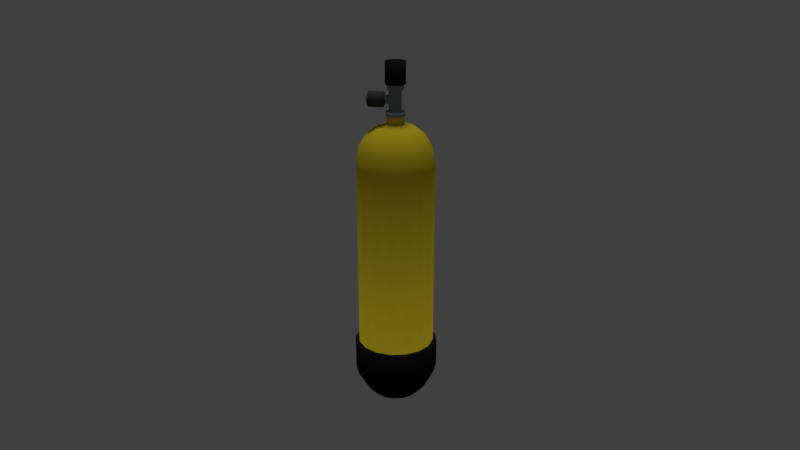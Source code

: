 # Source: OxygenTank.blend  (saved by Blender 2.78.0; exported with 4.5.12 LTS)
import bpy
from mathutils import Matrix  # noqa: F401  (used for matrix-valued properties, if any)

bpy.ops.wm.read_factory_settings(use_empty=True)
scene = bpy.context.scene
scene.name = 'Scene'

# ---- collections
col_collection_1 = bpy.data.collections.new('Collection 1'); scene.collection.children.link(col_collection_1)

# ---- materials (node trees are filled in below, after node groups)
mat_metal = bpy.data.materials.new('Metal')
mat_metal.alpha_threshold = 0.0
mat_metal.use_transparent_shadow = False
mat_metal.diffuse_color = (0.2643, 0.3006, 0.3264, 1.0)
mat_metal.specular_color = (0.42, 0.4385, 0.4385)
mat_metal.roughness = 0.5
mat_metal.specular_intensity = 1.0
mat_rubber = bpy.data.materials.new('Rubber')
mat_rubber.alpha_threshold = 0.0
mat_rubber.use_transparent_shadow = False
mat_rubber.diffuse_color = (0.01467, 0.01467, 0.01467, 1.0)
mat_rubber.roughness = 0.5
mat_rubber.specular_intensity = 0.2455
mat_painted_metal = bpy.data.materials.new('Painted Metal')
mat_painted_metal.alpha_threshold = 0.0
mat_painted_metal.use_transparent_shadow = False
mat_painted_metal.diffuse_color = (0.7484, 0.5752, 0.0245, 1.0)
mat_painted_metal.roughness = 0.5
mat_knob = bpy.data.materials.new('Knob')
mat_knob.alpha_threshold = 0.0
mat_knob.use_transparent_shadow = False
mat_knob.diffuse_color = (0.0578, 0.0578, 0.0578, 1.0)
mat_knob.roughness = 0.5
mat_knob.specular_intensity = 0.0

# ---- material node trees

# ---- world
world_world = bpy.data.worlds.new('World'); scene.world = world_world
world_world.color = (0.05088, 0.05088, 0.05088)
world_world.use_sun_shadow = False
world_world.sun_shadow_jitter_overblur = 0.0
world_world.cycles.sampling_method = 'MANUAL'

# ---- cameras
cam_camera = bpy.data.cameras.new('Camera')
cam_camera.clip_end = 100.0
cam_camera.lens = 35.0
cam_camera.sensor_width = 32.0
cam_camera.sensor_height = 18.0
cam_camera.display_size = 2.0
cam_camera.dof.focus_distance = 0.0
cam_camera.dof.aperture_fstop = 128.0
cam_camera.dof.aperture_blades = 6

# ---- lights
light_sun = bpy.data.lights.new('Sun', 'SUN')
light_sun.transmission_factor = 0.0
light_sun.angle = 0.1993
light_sun.energy = 1.0
light_sun.shadow_buffer_clip_start = 0.5
light_sun.shadow_soft_size = 0.1
light_sun.shadow_cascade_max_distance = 1000.0

# ---- meshes
me_plane = bpy.data.meshes.new('Plane')
me_plane.from_pydata([(-0.5775, 2.653e-08, 0.5919), (-0.4265, -2.653e-08, 3.843), (-0.5769, -2.653e-08, 3.403), (-0.5392, -2.653e-08, 3.663), (-0.284, -2.653e-08, 3.955), (-0.1298, -2.653e-08, 4.0), (-0.1223, -2.653e-08, 4.119), (-0.1412, -2.653e-08, 4.185), (-0.08875, -2.653e-08, 4.191), (-0.08875, -2.653e-08, 4.479), (-0.1202, -2.653e-08, 4.495), (-0.149, -2.653e-08, 4.573), (-0.149, -2.653e-08, 4.893), (2.087e-05, -2.569e-07, 4.893), (-0.6121, 2.653e-08, 0.5856), (-0.6372, 2.653e-08, 0.5573), (-0.6341, 2.653e-08, 0.1611), (-0.6031, 2.653e-08, 0.03845), (-0.4871, 2.653e-08, -0.1709), (-0.3618, 2.653e-08, -0.3072), (-0.2184, 2.653e-08, -0.3789), (2.532e-05, 0.005006, -0.4091), (-0.5335, 0.221, 0.5919), (-0.3941, 0.1632, 3.843), (-0.5329, 0.2208, 3.403), (-0.4982, 0.2064, 3.663), (-0.2624, 0.1087, 3.955), (-0.12, 0.04969, 4.0), (-0.113, 0.0468, 4.119), (-0.1304, 0.05402, 4.121), (-0.1304, 0.05402, 4.185), (-0.08199, 0.03396, 4.191), (-0.08199, 0.03396, 4.479), (-0.111, 0.046, 4.495), (-0.111, 0.046, 4.571), (-0.1377, 0.05703, 4.573), (-0.1377, 0.05703, 4.893), (-0.5655, 0.2342, 0.5856), (-0.5887, 0.2439, 0.5573), (-0.5858, 0.2427, 0.1611), (-0.5572, 0.2308, 0.03845), (-0.45, 0.1864, -0.1709), (-0.3343, 0.1385, -0.3072), (-0.2018, 0.08359, -0.3789), (-0.4083, 0.4083, 0.5919), (-0.3016, 0.3016, 3.843), (-0.4079, 0.4079, 3.403), (-0.3813, 0.3813, 3.663), (-0.2008, 0.2008, 3.955), (-0.09181, 0.09181, 4.0), (-0.08647, 0.08647, 4.119), (-0.09982, 0.09982, 4.121), (-0.09982, 0.09982, 4.185), (-0.06275, 0.06275, 4.191), (-0.06275, 0.06275, 4.479), (-0.08499, 0.08499, 4.495), (-0.08499, 0.08499, 4.571), (-0.1054, 0.1054, 4.573), (-0.1054, 0.1054, 4.893), (-0.4328, 0.4328, 0.5856), (-0.4506, 0.4506, 0.5573), (-0.4484, 0.4484, 0.1611), (-0.4265, 0.4265, 0.03845), (-0.3444, 0.3444, -0.1709), (-0.2558, 0.2558, -0.3072), (-0.1544, 0.1544, -0.3789), (-0.221, 0.5335, 0.5919), (-0.1632, 0.3941, 3.843), (-0.2208, 0.5329, 3.403), (-0.2064, 0.4982, 3.663), (-0.1087, 0.2624, 3.955), (-0.04969, 0.12, 4.0), (-0.0468, 0.113, 4.119), (-0.05402, 0.1304, 4.121), (-0.05402, 0.1304, 4.185), (-0.03396, 0.08199, 4.191), (-0.03396, 0.08199, 4.479), (-0.046, 0.111, 4.495), (-0.046, 0.111, 4.571), (-0.05703, 0.1377, 4.573), (-0.05703, 0.1377, 4.893), (-0.2342, 0.5655, 0.5856), (-0.2439, 0.5887, 0.5573), (-0.2427, 0.5858, 0.1611), (-0.2308, 0.5572, 0.03845), (-0.1864, 0.45, -0.1709), (-0.1385, 0.3343, -0.3072), (-0.08359, 0.2018, -0.3789), (3.751e-07, 0.5775, 0.5919), (3.299e-07, 0.4265, 3.843), (3.027e-07, 0.5769, 3.403), (3.027e-07, 0.5392, 3.663), (3.027e-07, 0.284, 3.955), (2.666e-07, 0.1298, 4.0), (2.621e-07, 0.1223, 4.119), (2.621e-07, 0.1412, 4.121), (2.621e-07, 0.1412, 4.185), (2.575e-07, 0.08875, 4.191), (2.575e-07, 0.08875, 4.479), (2.53e-07, 0.1202, 4.495), (2.53e-07, 0.1202, 4.571), (2.666e-07, 0.149, 4.573), (2.666e-07, 0.149, 4.893), (3.751e-07, 0.6121, 0.5856), (3.751e-07, 0.6372, 0.5573), (3.751e-07, 0.6341, 0.1611), (3.751e-07, 0.6031, 0.03845), (3.57e-07, 0.4871, -0.1709), (3.48e-07, 0.3618, -0.3072), (3.48e-07, 0.2184, -0.3789), (0.221, 0.5335, 0.5919), (0.1632, 0.3941, 3.843), (0.2208, 0.5329, 3.403), (0.2064, 0.4982, 3.663), (0.1087, 0.2624, 3.955), (0.04969, 0.12, 4.0), (0.0468, 0.113, 4.119), (0.05402, 0.1304, 4.121), (0.05402, 0.1304, 4.185), (0.03396, 0.08199, 4.191), (0.03396, 0.08199, 4.479), (0.046, 0.111, 4.495), (0.046, 0.111, 4.571), (0.05703, 0.1377, 4.573), (0.05703, 0.1377, 4.893), (0.2342, 0.5655, 0.5856), (0.2439, 0.5887, 0.5573), (0.2427, 0.5858, 0.1611), (0.2308, 0.5572, 0.03845), (0.1864, 0.45, -0.1709), (0.1385, 0.3343, -0.3072), (0.08359, 0.2018, -0.3789), (0.4083, 0.4083, 0.5919), (0.3016, 0.3016, 3.843), (0.4079, 0.4079, 3.403), (0.3813, 0.3813, 3.663), (0.2008, 0.2008, 3.955), (0.09181, 0.09181, 4.0), (0.08647, 0.08647, 4.119), (0.09982, 0.09982, 4.121), (0.09982, 0.09982, 4.185), (0.06275, 0.06275, 4.191), (0.06275, 0.06275, 4.479), (0.08499, 0.08499, 4.495), (0.08499, 0.08499, 4.571), (0.1054, 0.1054, 4.573), (0.1054, 0.1054, 4.893), (0.4328, 0.4328, 0.5856), (0.4506, 0.4506, 0.5573), (0.4484, 0.4484, 0.1611), (0.4265, 0.4265, 0.03845), (0.3444, 0.3444, -0.1709), (0.2558, 0.2558, -0.3072), (0.1544, 0.1544, -0.3789), (0.5335, 0.221, 0.5919), (0.3941, 0.1632, 3.843), (0.5329, 0.2208, 3.403), (0.4982, 0.2064, 3.663), (0.2624, 0.1087, 3.955), (0.12, 0.04969, 4.0), (0.113, 0.0468, 4.119), (0.1304, 0.05402, 4.121), (0.1304, 0.05402, 4.185), (0.08199, 0.03396, 4.191), (0.08199, 0.03396, 4.479), (0.111, 0.046, 4.495), (0.111, 0.046, 4.571), (0.1377, 0.05703, 4.573), (0.1377, 0.05703, 4.893), (0.5655, 0.2342, 0.5856), (0.5887, 0.2439, 0.5573), (0.5858, 0.2427, 0.1611), (0.5572, 0.2308, 0.03845), (0.45, 0.1864, -0.1709), (0.3343, 0.1385, -0.3072), (0.2018, 0.08359, -0.3789), (0.5775, -7.441e-07, 0.5919), (0.4265, -6.808e-07, 3.843), (0.5769, -6.536e-07, 3.403), (0.5392, -6.355e-07, 3.663), (0.284, -5.994e-07, 3.955), (0.1298, -5.496e-07, 4.0), (0.1223, -5.361e-07, 4.119), (0.1412, -5.496e-07, 4.121), (0.1412, -5.496e-07, 4.185), (0.08875, -5.406e-07, 4.191), (0.08875, -5.406e-07, 4.479), (0.1202, -5.361e-07, 4.495), (0.1202, -5.361e-07, 4.571), (0.149, -5.542e-07, 4.573), (0.149, -5.542e-07, 4.893), (0.6121, -7.441e-07, 0.5856), (0.6372, -7.802e-07, 0.5573), (0.6341, -7.802e-07, 0.1611), (0.6031, -7.26e-07, 0.03845), (0.4871, -7.26e-07, -0.1709), (0.3618, -6.898e-07, -0.3072), (0.2184, -6.355e-07, -0.3789), (0.5335, -0.221, 0.5919), (0.3941, -0.1632, 3.843), (0.5329, -0.2208, 3.403), (0.4982, -0.2064, 3.663), (0.2624, -0.1087, 3.955), (0.12, -0.04969, 4.0), (0.113, -0.0468, 4.119), (0.1304, -0.05402, 4.121), (0.1304, -0.05402, 4.185), (0.08199, -0.03396, 4.191), (0.08199, -0.03396, 4.479), (0.111, -0.046, 4.495), (0.111, -0.046, 4.571), (0.1377, -0.05703, 4.573), (0.1377, -0.05703, 4.893), (0.5655, -0.2342, 0.5856), (0.5887, -0.2439, 0.5573), (0.5858, -0.2427, 0.1611), (0.5572, -0.2308, 0.03845), (0.45, -0.1864, -0.1709), (0.3343, -0.1385, -0.3072), (0.2018, -0.08359, -0.3789), (0.4083, -0.4083, 0.5919), (0.3016, -0.3016, 3.843), (0.4079, -0.4079, 3.403), (0.3813, -0.3813, 3.663), (0.2008, -0.2008, 3.955), (0.09181, -0.09181, 4.0), (0.08647, -0.08647, 4.119), (0.09982, -0.09982, 4.121), (0.09982, -0.09982, 4.185), (0.06275, -0.06275, 4.191), (0.06275, -0.06275, 4.479), (0.08499, -0.08499, 4.495), (0.08499, -0.08499, 4.571), (0.1054, -0.1054, 4.573), (0.1054, -0.1054, 4.893), (0.4328, -0.4328, 0.5856), (0.4506, -0.4506, 0.5573), (0.4484, -0.4484, 0.1611), (0.4265, -0.4265, 0.03845), (0.3444, -0.3444, -0.1709), (0.2558, -0.2558, -0.3072), (0.1544, -0.1544, -0.3789), (0.221, -0.5335, 0.5919), (0.1632, -0.3941, 3.843), (0.2208, -0.5329, 3.403), (0.2064, -0.4982, 3.663), (0.1087, -0.2624, 3.955), (0.04969, -0.12, 4.0), (0.0468, -0.113, 4.119), (0.05402, -0.1304, 4.121), (0.05402, -0.1304, 4.185), (0.03396, -0.08199, 4.191), (0.03396, -0.08199, 4.479), (0.046, -0.111, 4.495), (0.046, -0.111, 4.571), (0.05703, -0.1377, 4.573), (0.05703, -0.1377, 4.893), (0.2342, -0.5655, 0.5856), (0.2439, -0.5887, 0.5573), (0.2427, -0.5858, 0.1611), (0.2308, -0.5572, 0.03845), (0.1864, -0.45, -0.1709), (0.1385, -0.3343, -0.3072), (0.08359, -0.2018, -0.3789), (-5.472e-07, -0.5775, 0.5919), (-4.659e-07, -0.4265, 3.843), (-4.749e-07, -0.5769, 3.403), (-4.568e-07, -0.5392, 3.663), (-3.664e-07, -0.284, 3.955), (-2.941e-07, -0.1298, 4.0), (-2.805e-07, -0.1223, 4.119), (-2.895e-07, -0.1412, 4.121), (-2.895e-07, -0.1412, 4.185), (-2.828e-07, -0.08875, 4.191), (-2.828e-07, -0.08875, 4.479), (-2.941e-07, -0.1202, 4.495), (-2.941e-07, -0.1202, 4.571), (-3.076e-07, -0.149, 4.573), (-3.076e-07, -0.149, 4.893), (-5.292e-07, -0.6121, 0.5856), (-5.834e-07, -0.6372, 0.5573), (-5.834e-07, -0.6341, 0.1611), (-5.472e-07, -0.6031, 0.03845), (-5.653e-07, -0.4871, -0.1709), (-4.478e-07, -0.3618, -0.3072), (-3.664e-07, -0.2184, -0.3789), (-0.221, -0.5335, 0.5919), (-0.1632, -0.3941, 3.843), (-0.2208, -0.5329, 3.403), (-0.2064, -0.4982, 3.663), (-0.1087, -0.2624, 3.955), (-0.04969, -0.12, 4.0), (-0.0468, -0.113, 4.119), (-0.05402, -0.1304, 4.121), (-0.05402, -0.1304, 4.185), (-0.03396, -0.08199, 4.191), (-0.03396, -0.08199, 4.479), (-0.046, -0.111, 4.495), (-0.046, -0.111, 4.571), (-0.05703, -0.1377, 4.573), (-0.05703, -0.1377, 4.893), (-0.2342, -0.5655, 0.5856), (-0.2439, -0.5887, 0.5573), (-0.2427, -0.5858, 0.1611), (-0.2308, -0.5572, 0.03845), (-0.1864, -0.45, -0.1709), (-0.1385, -0.3343, -0.3072), (-0.08359, -0.2018, -0.3789), (-0.4083, -0.4083, 0.5919), (-0.3016, -0.3016, 3.843), (-0.4079, -0.4079, 3.403), (-0.3813, -0.3813, 3.663), (-0.2008, -0.2008, 3.955), (-0.09181, -0.09181, 4.0), (-0.08647, -0.08647, 4.119), (-0.09982, -0.09982, 4.121), (-0.09982, -0.09982, 4.185), (-0.06275, -0.06275, 4.191), (-0.06275, -0.06275, 4.479), (-0.08499, -0.08499, 4.495), (-0.08499, -0.08499, 4.571), (-0.1054, -0.1054, 4.573), (-0.1054, -0.1054, 4.893), (-0.4328, -0.4328, 0.5856), (-0.4506, -0.4506, 0.5573), (-0.4484, -0.4484, 0.1611), (-0.4265, -0.4265, 0.03845), (-0.3444, -0.3444, -0.1709), (-0.2558, -0.2558, -0.3072), (-0.1544, -0.1544, -0.3789), (-0.5335, -0.221, 0.5919), (-0.3941, -0.1632, 3.843), (-0.5329, -0.2208, 3.403), (-0.4982, -0.2064, 3.663), (-0.2624, -0.1087, 3.955), (-0.12, -0.04969, 4.0), (-0.113, -0.0468, 4.119), (-0.1304, -0.05402, 4.121), (-0.1304, -0.05402, 4.185), (-0.08199, -0.03396, 4.191), (-0.08199, -0.03396, 4.479), (-0.111, -0.046, 4.495), (-0.111, -0.046, 4.571), (-0.1377, -0.05703, 4.573), (-0.1377, -0.05703, 4.893), (-0.5655, -0.2342, 0.5856), (-0.5887, -0.2439, 0.5573), (-0.5858, -0.2427, 0.1611), (-0.5572, -0.2308, 0.03845), (-0.45, -0.1864, -0.1709), (-0.3343, -0.1385, -0.3072), (-0.2018, -0.08359, -0.3789), (-0.1412, 3.361e-08, 4.121), (-0.1202, 3.813e-08, 4.571), (4.191e-05, -0.09998, 4.414), (-0.04479, -0.09819, 4.395), (-0.06406, -0.09621, 4.351), (-0.04479, -0.09819, 4.306), (4.191e-05, -0.09998, 4.287), (0.04547, -0.09819, 4.306), (0.06414, -0.09621, 4.351), (0.04547, -0.09819, 4.395), (-0.08875, -2.653e-08, 4.27), (-0.08875, -2.653e-08, 4.294), (-0.08875, -2.653e-08, 4.351), (-0.08875, -2.653e-08, 4.411), (-0.08875, -2.653e-08, 4.431), (-0.08199, 0.03396, 4.27), (-0.08199, 0.03396, 4.294), (-0.08199, 0.03396, 4.351), (-0.08199, 0.03396, 4.411), (-0.08199, 0.03396, 4.431), (-0.06275, 0.06275, 4.27), (-0.06275, 0.06275, 4.294), (-0.06275, 0.06275, 4.351), (-0.06275, 0.06275, 4.411), (-0.06275, 0.06275, 4.431), (-0.03396, 0.08199, 4.27), (-0.03396, 0.08199, 4.294), (-0.03396, 0.08199, 4.351), (-0.03396, 0.08199, 4.411), (-0.03396, 0.08199, 4.431), (2.575e-07, 0.08875, 4.27), (2.575e-07, 0.08875, 4.294), (2.575e-07, 0.08875, 4.351), (2.575e-07, 0.08875, 4.411), (2.575e-07, 0.08875, 4.431), (0.03396, 0.08199, 4.27), (0.03396, 0.08199, 4.294), (0.03396, 0.08199, 4.351), (0.03396, 0.08199, 4.411), (0.03396, 0.08199, 4.431), (0.06275, 0.06275, 4.27), (0.06275, 0.06275, 4.294), (0.06275, 0.06275, 4.351), (0.06275, 0.06275, 4.411), (0.06275, 0.06275, 4.431), (0.08199, 0.03396, 4.27), (0.08199, 0.03396, 4.294), (0.08199, 0.03396, 4.351), (0.08199, 0.03396, 4.411), (0.08199, 0.03396, 4.431), (0.08875, -5.406e-07, 4.27), (0.08875, -5.406e-07, 4.294), (0.08875, -5.406e-07, 4.351), (0.08875, -5.406e-07, 4.411), (0.08875, -5.406e-07, 4.431), (0.08199, -0.03396, 4.27), (0.08199, -0.03396, 4.294), (0.08199, -0.03396, 4.411), (0.08199, -0.03396, 4.431), (0.05812, -0.06275, 4.27), (0.05812, -0.06275, 4.431), (0.03396, -0.08199, 4.27), (0.03396, -0.08199, 4.431), (-0.03396, -0.08199, 4.27), (-0.03396, -0.08199, 4.431), (-0.05734, -0.06275, 4.27), (-0.05734, -0.06275, 4.431), (-0.08199, -0.03396, 4.27), (-0.08199, -0.03396, 4.294), (-0.08199, -0.03396, 4.411), (-0.08199, -0.03396, 4.431), (4.191e-05, -0.1434, 4.414), (-0.04479, -0.1416, 4.395), (-0.06406, -0.1397, 4.351), (-0.04479, -0.1416, 4.306), (4.191e-05, -0.1434, 4.287), (0.04547, -0.1416, 4.306), (0.06414, -0.1397, 4.351), (0.04547, -0.1416, 4.395), (-8.863e-05, -0.1684, 4.468), (-0.08364, -0.165, 4.433), (-0.1196, -0.1614, 4.352), (-0.08364, -0.165, 4.268), (-8.863e-05, -0.1684, 4.233), (0.08459, -0.165, 4.268), (0.1194, -0.1614, 4.352), (0.08459, -0.165, 4.433), (-8.863e-05, -0.3866, 4.468), (-0.08364, -0.3833, 4.433), (-0.1196, -0.3796, 4.352), (-0.08364, -0.3833, 4.268), (-8.863e-05, -0.3866, 4.233), (0.08459, -0.3833, 4.268), (0.1194, -0.3796, 4.352), (0.08459, -0.3833, 4.433), (3.652e-05, -0.4079, 4.416), (-0.04639, -0.4061, 4.397), (-0.06635, -0.404, 4.351), (-0.04639, -0.4061, 4.305), (3.652e-05, -0.4079, 4.285), (0.04709, -0.4061, 4.305), (0.06642, -0.404, 4.351), (0.04709, -0.4061, 4.397), (-0.02318, -0.407, 4.406), (-0.05637, -0.4051, 4.374), (-0.05637, -0.4051, 4.328), (-0.02318, -0.407, 4.295), (0.02356, -0.407, 4.295), (0.05676, -0.4051, 4.328), (0.05676, -0.4051, 4.374), (0.02356, -0.407, 4.406)], [], [(11, 12, 36, 35), (6, 352, 29, 28), (20, 19, 42, 43), (12, 13, 36), (352, 7, 30, 29), (21, 43, 65), (2, 3, 25, 24), (14, 0, 22, 37), (7, 8, 31, 30), (1, 4, 26, 23), (15, 14, 37, 38), (366, 9, 32, 371), (3, 1, 23, 25), (16, 15, 38, 39), (9, 10, 33, 32), (0, 2, 24, 22), (17, 16, 39, 40), (10, 353, 34, 33), (4, 5, 27, 26), (18, 17, 40, 41), (353, 11, 35, 34), (5, 6, 28, 27), (19, 18, 41, 42), (32, 33, 55, 54), (22, 24, 46, 44), (40, 39, 61, 62), (33, 34, 56, 55), (26, 27, 49, 48), (41, 40, 62, 63), (34, 35, 57, 56), (27, 28, 50, 49), (42, 41, 63, 64), (35, 36, 58, 57), (28, 29, 51, 50), (43, 42, 64, 65), (36, 13, 58), (29, 30, 52, 51), (21, 65, 87), (24, 25, 47, 46), (37, 22, 44, 59), (30, 31, 53, 52), (23, 26, 48, 45), (38, 37, 59, 60), (371, 32, 54, 376), (25, 23, 45, 47), (39, 38, 60, 61), (56, 57, 79, 78), (49, 50, 72, 71), (64, 63, 85, 86), (57, 58, 80, 79), (50, 51, 73, 72), (65, 64, 86, 87), (58, 13, 80), (51, 52, 74, 73), (21, 131, 153), (46, 47, 69, 68), (59, 44, 66, 81), (52, 53, 75, 74), (45, 48, 70, 67), (60, 59, 81, 82), (376, 54, 76, 381), (47, 45, 67, 69), (61, 60, 82, 83), (54, 55, 77, 76), (44, 46, 68, 66), (62, 61, 83, 84), (55, 56, 78, 77), (48, 49, 71, 70), (63, 62, 84, 85), (87, 86, 108, 109), (80, 13, 102), (73, 74, 96, 95), (87, 109, 21), (68, 69, 91, 90), (81, 66, 88, 103), (74, 75, 97, 96), (67, 70, 92, 89), (82, 81, 103, 104), (381, 76, 98, 386), (69, 67, 89, 91), (83, 82, 104, 105), (76, 77, 99, 98), (66, 68, 90, 88), (84, 83, 105, 106), (77, 78, 100, 99), (70, 71, 93, 92), (85, 84, 106, 107), (78, 79, 101, 100), (71, 72, 94, 93), (86, 85, 107, 108), (79, 80, 102, 101), (72, 73, 95, 94), (96, 97, 119, 118), (89, 92, 114, 111), (104, 103, 125, 126), (386, 98, 120, 391), (91, 89, 111, 113), (105, 104, 126, 127), (98, 99, 121, 120), (88, 90, 112, 110), (106, 105, 127, 128), (99, 100, 122, 121), (92, 93, 115, 114), (107, 106, 128, 129), (100, 101, 123, 122), (93, 94, 116, 115), (108, 107, 129, 130), (101, 102, 124, 123), (94, 95, 117, 116), (109, 108, 130, 131), (102, 13, 124), (95, 96, 118, 117), (21, 109, 131), (90, 91, 113, 112), (103, 88, 110, 125), (120, 121, 143, 142), (110, 112, 134, 132), (128, 127, 149, 150), (121, 122, 144, 143), (114, 115, 137, 136), (129, 128, 150, 151), (122, 123, 145, 144), (115, 116, 138, 137), (130, 129, 151, 152), (123, 124, 146, 145), (116, 117, 139, 138), (131, 130, 152, 153), (124, 13, 146), (117, 118, 140, 139), (21, 153, 175), (112, 113, 135, 134), (125, 110, 132, 147), (118, 119, 141, 140), (111, 114, 136, 133), (126, 125, 147, 148), (391, 120, 142, 396), (113, 111, 133, 135), (127, 126, 148, 149), (151, 150, 172, 173), (144, 145, 167, 166), (137, 138, 160, 159), (152, 151, 173, 174), (145, 146, 168, 167), (138, 139, 161, 160), (153, 152, 174, 175), (146, 13, 168), (139, 140, 162, 161), (21, 175, 197), (134, 135, 157, 156), (147, 132, 154, 169), (140, 141, 163, 162), (133, 136, 158, 155), (148, 147, 169, 170), (396, 142, 164, 401), (135, 133, 155, 157), (149, 148, 170, 171), (142, 143, 165, 164), (132, 134, 156, 154), (150, 149, 171, 172), (143, 144, 166, 165), (136, 137, 159, 158), (160, 161, 183, 182), (175, 174, 196, 197), (168, 13, 190), (161, 162, 184, 183), (197, 219, 21), (156, 157, 179, 178), (169, 154, 176, 191), (162, 163, 185, 184), (155, 158, 180, 177), (170, 169, 191, 192), (401, 164, 186, 406), (157, 155, 177, 179), (171, 170, 192, 193), (164, 165, 187, 186), (154, 156, 178, 176), (172, 171, 193, 194), (165, 166, 188, 187), (158, 159, 181, 180), (173, 172, 194, 195), (166, 167, 189, 188), (159, 160, 182, 181), (174, 173, 195, 196), (167, 168, 190, 189), (184, 185, 207, 206), (21, 219, 241), (177, 180, 202, 199), (192, 191, 213, 214), (406, 186, 208, 410), (179, 177, 199, 201), (193, 192, 214, 215), (186, 187, 209, 208), (176, 178, 200, 198), (194, 193, 215, 216), (187, 188, 210, 209), (180, 181, 203, 202), (195, 194, 216, 217), (188, 189, 211, 210), (181, 182, 204, 203), (196, 195, 217, 218), (189, 190, 212, 211), (182, 183, 205, 204), (197, 196, 218, 219), (190, 13, 212), (183, 184, 206, 205), (178, 179, 201, 200), (191, 176, 198, 213), (215, 214, 236, 237), (208, 209, 231, 230), (198, 200, 222, 220), (216, 215, 237, 238), (209, 210, 232, 231), (202, 203, 225, 224), (217, 216, 238, 239), (210, 211, 233, 232), (203, 204, 226, 225), (218, 217, 239, 240), (211, 212, 234, 233), (204, 205, 227, 226), (219, 218, 240, 241), (212, 13, 234), (205, 206, 228, 227), (21, 241, 263), (200, 201, 223, 222), (213, 198, 220, 235), (206, 207, 229, 228), (199, 202, 224, 221), (214, 213, 235, 236), (410, 208, 230, 412), (201, 199, 221, 223), (224, 225, 247, 246), (239, 238, 260, 261), (232, 233, 255, 254), (225, 226, 248, 247), (240, 239, 261, 262), (233, 234, 256, 255), (226, 227, 249, 248), (241, 240, 262, 263), (234, 13, 256), (227, 228, 250, 249), (21, 263, 285), (222, 223, 245, 244), (235, 220, 242, 257), (228, 229, 251, 250), (221, 224, 246, 243), (236, 235, 257, 258), (412, 230, 252, 414), (223, 221, 243, 245), (237, 236, 258, 259), (230, 231, 253, 252), (220, 222, 244, 242), (238, 237, 259, 260), (231, 232, 254, 253), (248, 249, 271, 270), (263, 262, 284, 285), (256, 13, 278), (249, 250, 272, 271), (285, 307, 21), (244, 245, 267, 266), (257, 242, 264, 279), (250, 251, 273, 272), (243, 246, 268, 265), (258, 257, 279, 280), (414, 252, 274, 354), (245, 243, 265, 267), (259, 258, 280, 281), (252, 253, 275, 274), (242, 244, 266, 264), (260, 259, 281, 282), (253, 254, 276, 275), (246, 247, 269, 268), (261, 260, 282, 283), (254, 255, 277, 276), (247, 248, 270, 269), (262, 261, 283, 284), (255, 256, 278, 277), (279, 264, 286, 301), (272, 273, 295, 294), (21, 307, 329), (265, 268, 290, 287), (280, 279, 301, 302), (354, 274, 296, 416), (267, 265, 287, 289), (281, 280, 302, 303), (274, 275, 297, 296), (264, 266, 288, 286), (282, 281, 303, 304), (275, 276, 298, 297), (268, 269, 291, 290), (283, 282, 304, 305), (276, 277, 299, 298), (269, 270, 292, 291), (284, 283, 305, 306), (277, 278, 300, 299), (270, 271, 293, 292), (285, 284, 306, 307), (278, 13, 300), (271, 272, 294, 293), (266, 267, 289, 288), (289, 287, 309, 311), (303, 302, 324, 325), (296, 297, 319, 318), (286, 288, 310, 308), (304, 303, 325, 326), (297, 298, 320, 319), (290, 291, 313, 312), (305, 304, 326, 327), (298, 299, 321, 320), (291, 292, 314, 313), (306, 305, 327, 328), (299, 300, 322, 321), (292, 293, 315, 314), (307, 306, 328, 329), (300, 13, 322), (293, 294, 316, 315), (21, 329, 351), (288, 289, 311, 310), (301, 286, 308, 323), (294, 295, 317, 316), (287, 290, 312, 309), (302, 301, 323, 324), (416, 296, 318, 418), (312, 313, 335, 334), (327, 326, 348, 349), (320, 321, 343, 342), (313, 314, 336, 335), (328, 327, 349, 350), (321, 322, 344, 343), (314, 315, 337, 336), (329, 328, 350, 351), (322, 13, 344), (315, 316, 338, 337), (21, 351, 20), (310, 311, 333, 332), (323, 308, 330, 345), (316, 317, 339, 338), (309, 312, 334, 331), (324, 323, 345, 346), (418, 318, 340, 422), (311, 309, 331, 333), (325, 324, 346, 347), (318, 319, 341, 340), (308, 310, 332, 330), (326, 325, 347, 348), (319, 320, 342, 341), (343, 344, 12, 11), (336, 337, 352, 6), (351, 350, 19, 20), (344, 13, 12), (337, 338, 7, 352), (332, 333, 3, 2), (345, 330, 0, 14), (338, 339, 8, 7), (331, 334, 4, 1), (346, 345, 14, 15), (422, 340, 9, 366), (333, 331, 1, 3), (347, 346, 15, 16), (340, 341, 10, 9), (330, 332, 2, 0), (348, 347, 16, 17), (341, 342, 353, 10), (334, 335, 5, 4), (349, 348, 17, 18), (342, 343, 11, 353), (335, 336, 6, 5), (350, 349, 18, 19), (21, 20, 43), (339, 419, 362, 8), (419, 420, 363, 362), (420, 356, 364, 363), (356, 421, 365, 364), (421, 422, 366, 365), (317, 417, 419, 339), (417, 357, 420, 419), (355, 418, 422, 421), (295, 415, 417, 317), (273, 358, 415, 295), (251, 413, 358, 273), (229, 411, 413, 251), (207, 407, 411, 229), (407, 408, 359, 411), (409, 410, 412, 361), (185, 402, 407, 207), (402, 403, 408, 407), (403, 404, 360, 408), (404, 405, 409, 360), (405, 406, 410, 409), (163, 397, 402, 185), (397, 398, 403, 402), (398, 399, 404, 403), (399, 400, 405, 404), (400, 401, 406, 405), (141, 392, 397, 163), (392, 393, 398, 397), (393, 394, 399, 398), (394, 395, 400, 399), (395, 396, 401, 400), (119, 387, 392, 141), (387, 388, 393, 392), (388, 389, 394, 393), (389, 390, 395, 394), (390, 391, 396, 395), (97, 382, 387, 119), (382, 383, 388, 387), (383, 384, 389, 388), (384, 385, 390, 389), (385, 386, 391, 390), (75, 377, 382, 97), (377, 378, 383, 382), (378, 379, 384, 383), (379, 380, 385, 384), (380, 381, 386, 385), (53, 372, 377, 75), (372, 373, 378, 377), (373, 374, 379, 378), (374, 375, 380, 379), (375, 376, 381, 380), (31, 367, 372, 53), (367, 368, 373, 372), (368, 369, 374, 373), (369, 370, 375, 374), (370, 371, 376, 375), (8, 362, 367, 31), (362, 363, 368, 367), (363, 364, 369, 368), (364, 365, 370, 369), (365, 366, 371, 370), (357, 417, 415, 358), (358, 413, 411, 359), (360, 359, 408), (361, 360, 409), (355, 421, 356), (356, 420, 357), (355, 354, 416, 418), (354, 361, 412, 414), (356, 357, 426, 425), (354, 355, 424, 423), (361, 354, 423, 430), (359, 360, 429, 428), (357, 358, 427, 426), (355, 356, 425, 424), (360, 361, 430, 429), (358, 359, 428, 427), (429, 430, 438, 437), (427, 428, 436, 435), (425, 426, 434, 433), (423, 424, 432, 431), (430, 423, 431, 438), (428, 429, 437, 436), (426, 427, 435, 434), (424, 425, 433, 432), (432, 433, 441, 440), (437, 438, 446, 445), (435, 436, 444, 443), (433, 434, 442, 441), (431, 432, 440, 439), (438, 431, 439, 446), (436, 437, 445, 444), (434, 435, 443, 442), (446, 439, 447, 462, 454), (444, 445, 453, 460, 452), (442, 443, 451, 458, 450), (440, 441, 449, 456, 448), (445, 446, 454, 461, 453), (443, 444, 452, 459, 451), (441, 442, 450, 457, 449), (439, 440, 448, 455, 447), (448, 456, 449, 457, 450, 458, 451, 459, 452, 460, 453, 461, 454, 462, 447, 455)])
me_plane.polygons.foreach_set('use_smooth', [True] * 469)
me_plane.polygons.foreach_set('material_index', [1, 0, 1, 1, 0, 1, 2, 1, 0, 2, 1, 0, 2, 1, 0, 2, 1, 0, 2, 1, 1, 2, 1, 0, 2, 1, 0, 2, 1, 1, 2, 1, 1, 0, 1, 1, 0, 1, 2, 1, 0, 2, 1, 0, 2, 1, 1, 2, 1, 1, 0, 1, 1, 0, 1, 2, 1, 0, 2, 1, 0, 2, 1, 0, 2, 1, 0, 2, 1, 1, 1, 0, 1, 2, 1, 0, 2, 1, 0, 2, 1, 0, 2, 1, 0, 2, 1, 1, 2, 1, 1, 0, 0, 2, 1, 0, 2, 1, 0, 2, 1, 0, 2, 1, 1, 2, 1, 1, 0, 1, 1, 0, 1, 2, 1, 0, 2, 1, 0, 2, 1, 1, 2, 1, 1, 0, 1, 1, 0, 1, 2, 1, 0, 2, 1, 0, 2, 1, 1, 1, 2, 1, 1, 0, 1, 1, 0, 1, 2, 1, 0, 2, 1, 0, 2, 1, 0, 2, 1, 0, 2, 0, 1, 1, 0, 1, 2, 1, 0, 2, 1, 0, 2, 1, 0, 2, 1, 0, 2, 1, 1, 2, 1, 1, 0, 1, 2, 1, 0, 2, 1, 0, 2, 1, 0, 2, 1, 1, 2, 1, 1, 0, 1, 1, 0, 2, 1, 1, 0, 2, 1, 0, 2, 1, 1, 2, 1, 1, 0, 1, 1, 0, 1, 2, 1, 0, 2, 1, 0, 2, 2, 1, 1, 2, 1, 1, 0, 1, 1, 0, 1, 2, 1, 0, 2, 1, 0, 2, 1, 0, 2, 1, 0, 0, 1, 1, 0, 1, 2, 1, 0, 2, 1, 0, 2, 1, 0, 2, 1, 0, 2, 1, 1, 2, 1, 1, 1, 0, 1, 2, 1, 0, 2, 1, 0, 2, 1, 0, 2, 1, 1, 2, 1, 1, 0, 1, 1, 0, 2, 2, 1, 0, 2, 1, 0, 2, 1, 1, 2, 1, 1, 0, 1, 1, 0, 1, 2, 1, 0, 2, 1, 0, 2, 1, 1, 2, 1, 1, 0, 1, 1, 0, 1, 2, 1, 0, 2, 1, 0, 2, 1, 0, 2, 1, 0, 1, 0, 1, 1, 0, 2, 1, 0, 2, 1, 0, 2, 1, 0, 2, 1, 0, 2, 1, 1, 2, 1, 1, 0, 0, 0, 0, 0, 0, 0, 0, 0, 0, 0, 0, 0, 0, 0, 0, 0, 0, 0, 0, 0, 0, 0, 0, 0, 0, 0, 0, 0, 0, 0, 0, 0, 0, 0, 0, 0, 0, 0, 0, 0, 0, 0, 0, 0, 0, 0, 0, 0, 0, 0, 0, 0, 0, 0, 0, 0, 0, 0, 0, 0, 0, 0, 0, 0, 0, 0, 0, 0, 0, 0, 0, 0, 0, 0, 0, 3, 3, 3, 3, 3, 3, 3, 3, 3, 3, 3, 3, 3, 3, 3, 3, 3, 3, 3, 3, 3, 3, 3, 3, 3])
me_plane.materials.append(mat_metal)
me_plane.materials.append(mat_rubber)
me_plane.materials.append(mat_painted_metal)
me_plane.materials.append(mat_knob)
me_plane.use_remesh_preserve_volume = False
me_plane.use_remesh_preserve_attributes = False
me_plane.use_mirror_vertex_groups = False
me_plane.update()

# ---- objects
ob_camera = bpy.data.objects.new('Camera', cam_camera)
ob_sun = bpy.data.objects.new('Sun', light_sun)
ob_oxygentank = bpy.data.objects.new('OxygenTank', me_plane)

# ---- transforms, parenting, visibility, modifiers, constraints
ob_camera.location = (11.93, 1.663, 7.227)
ob_camera.rotation_euler = (1.194, 3.962e-07, 1.704)
ob_camera.lineart.crease_threshold = 0.0
ob_sun.location = (2.614, -2.889, 11.1)
ob_sun.lineart.crease_threshold = 0.0
ob_oxygentank.location = (0.0, 0.0, 0.0)
ob_oxygentank.lineart.crease_threshold = 0.0

# ---- collection membership
col_collection_1.objects.link(ob_camera)
col_collection_1.objects.link(ob_sun)
col_collection_1.objects.link(ob_oxygentank)

# ---- scene / render settings (as saved in the file)
scene.camera = ob_camera
scene.frame_start = 1; scene.frame_end = 250; scene.frame_set(1)
scene.render.engine = 'BLENDER_EEVEE_NEXT'
scene.render.resolution_percentage = 50
scene.render.dither_intensity = 0.0
scene.cycles.use_denoising = False
scene.cycles.samples = 128
scene.cycles.sampling_pattern = 'TABULATED_SOBOL'
scene.cycles.light_sampling_threshold = 0.0
scene.cycles.use_adaptive_sampling = False
scene.cycles.use_light_tree = False
scene.cycles.blur_glossy = 0.0
scene.cycles.sample_clamp_indirect = 0.0
scene.view_settings.view_transform = 'Standard'
bpy.context.view_layer.update()
